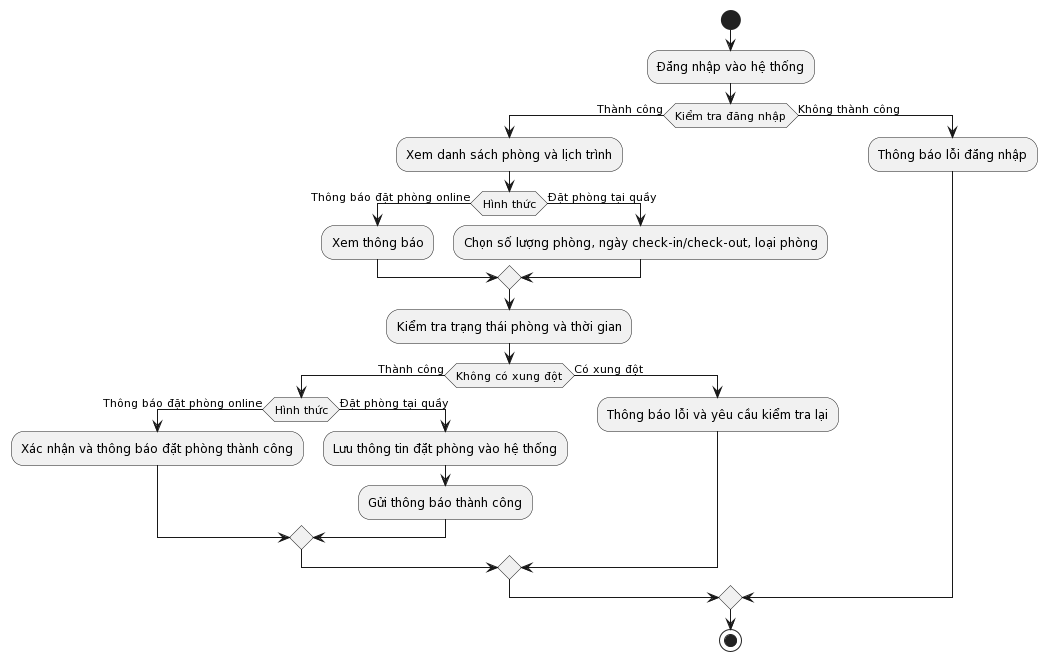

The diagram above was rendered by PlantUML. Its source (embedded in the PNG):
@startuml
|Nhân viên|
start
:Đăng nhập vào hệ thống;
if (Kiểm tra đăng nhập) then (Thành công)
  :Xem danh sách phòng và lịch trình;
  if (Hình thức) then (Thông báo đặt phòng online)
    :Xem thông báo;
  else (Đặt phòng tại quầy)
    :Chọn số lượng phòng, ngày check-in/check-out, loại phòng;
  endif
  :Kiểm tra trạng thái phòng và thời gian;
  if (Không có xung đột) then (Thành công)
    if (Hình thức) then (Thông báo đặt phòng online)
      :Xác nhận và thông báo đặt phòng thành công;
    else (Đặt phòng tại quầy)
      :Lưu thông tin đặt phòng vào hệ thống;
      :Gửi thông báo thành công;
    endif
  else (Có xung đột)
    :Thông báo lỗi và yêu cầu kiểm tra lại;
  endif
else (Không thành công)
  :Thông báo lỗi đăng nhập;
endif
|Nhân viên|
stop
@enduml